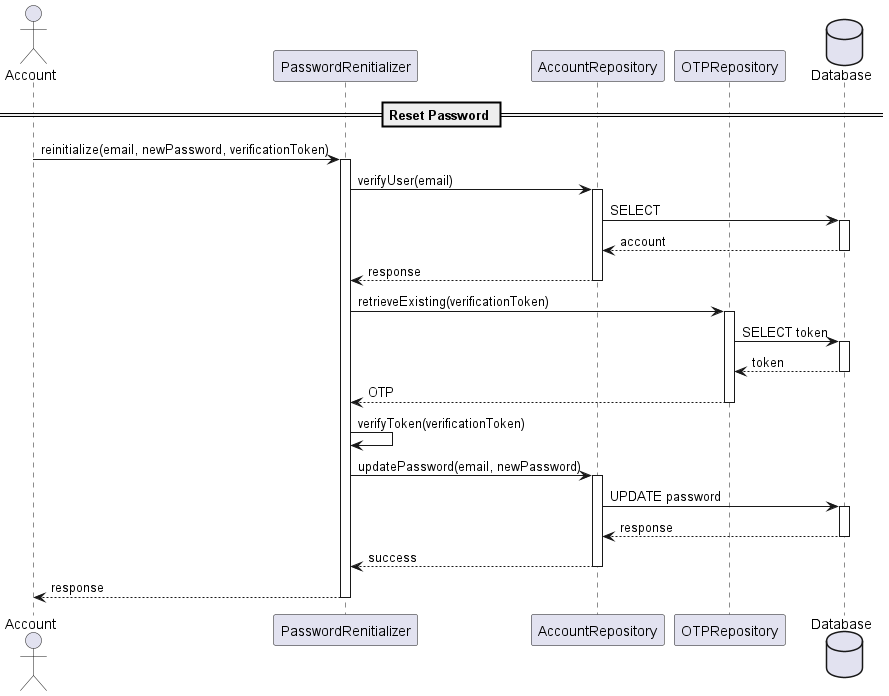

The diagram above was rendered by PlantUML. Its source (embedded in the PNG):
@startuml Auth Flow - Reset Password

actor "Account" as Account

participant PasswordRenitializer
participant AccountRepository
participant OTPRepository

database Database

== Reset Password ==

Account -> PasswordRenitializer : reinitialize(email, newPassword, verificationToken)
activate PasswordRenitializer

' Check user
PasswordRenitializer -> AccountRepository : verifyUser(email)
activate AccountRepository

AccountRepository -> Database : SELECT
activate Database

Database --> AccountRepository : account
deactivate Database

AccountRepository --> PasswordRenitializer : response
deactivate AccountRepository

' Retrieve token
PasswordRenitializer -> OTPRepository : retrieveExisting(verificationToken)
activate OTPRepository

OTPRepository -> Database : SELECT token
activate Database

Database --> OTPRepository : token
deactivate Database

OTPRepository --> PasswordRenitializer : OTP
deactivate OTPRepository

' Verify token
PasswordRenitializer -> PasswordRenitializer : verifyToken(verificationToken)

' Update password
PasswordRenitializer -> AccountRepository : updatePassword(email, newPassword)
activate AccountRepository

AccountRepository -> Database : UPDATE password
activate Database

Database --> AccountRepository : response
deactivate Database

AccountRepository --> PasswordRenitializer : success
deactivate AccountRepository

PasswordRenitializer --> Account : response
deactivate PasswordRenitializer

@enduml